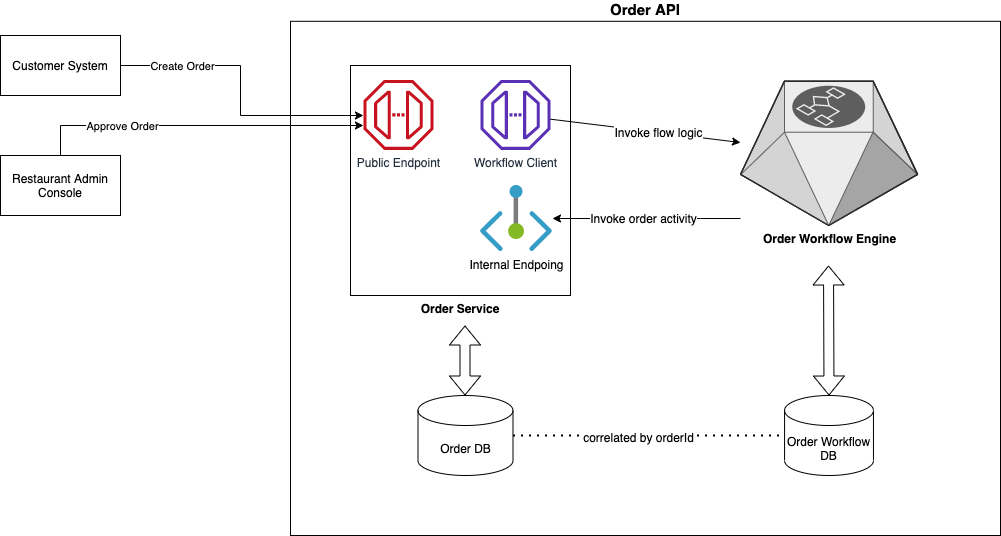

The diagram above was exported from draw.io. Its source (the exported page's mxGraphModel, read from the mxfile embedded in the PNG):
<mxGraphModel dx="1102" dy="576" grid="1" gridSize="10" guides="1" tooltips="1" connect="1" arrows="1" fold="1" page="1" pageScale="1" pageWidth="1169" pageHeight="827" math="0" shadow="0">
  <root>
    <mxCell id="0" />
    <mxCell id="1" parent="0" />
    <mxCell id="34" value="Order API" style="rounded=0;whiteSpace=wrap;html=1;labelPosition=center;verticalLabelPosition=top;align=center;verticalAlign=bottom;fontStyle=1;fontSize=15;" parent="1" vertex="1">
      <mxGeometry x="430" y="125.8" width="710" height="514.2" as="geometry" />
    </mxCell>
    <mxCell id="33" value="" style="group" parent="1" vertex="1" connectable="0">
      <mxGeometry x="490" y="170" width="230" height="230" as="geometry" />
    </mxCell>
    <mxCell id="6" value="&lt;b&gt;Order Service&lt;/b&gt;" style="rounded=0;whiteSpace=wrap;html=1;labelPosition=center;verticalLabelPosition=bottom;align=center;verticalAlign=top;" parent="33" vertex="1">
      <mxGeometry width="220" height="230" as="geometry" />
    </mxCell>
    <mxCell id="9" value="Public Endpoint" style="outlineConnect=0;fontColor=#232F3E;gradientColor=none;fillColor=#C7131F;strokeColor=none;dashed=0;verticalLabelPosition=bottom;verticalAlign=top;align=center;html=1;fontSize=12;fontStyle=0;aspect=fixed;shape=mxgraph.aws4.endpoint;" parent="33" vertex="1">
      <mxGeometry x="12.941176470588236" y="14.375" width="70" height="70" as="geometry" />
    </mxCell>
    <mxCell id="44" value="Workflow Client" style="outlineConnect=0;fontColor=#232F3E;gradientColor=none;fillColor=#5A30B5;strokeColor=none;dashed=0;verticalLabelPosition=bottom;verticalAlign=top;align=center;html=1;fontSize=12;fontStyle=0;aspect=fixed;pointerEvents=1;shape=mxgraph.aws4.endpoint;" parent="33" vertex="1">
      <mxGeometry x="130" y="14.375" width="70" height="70" as="geometry" />
    </mxCell>
    <mxCell id="45" value="Internal Endpoing" style="aspect=fixed;html=1;points=[];align=center;image;fontSize=12;image=img/lib/azure2/networking/Private_Endpoint.svg;" vertex="1" parent="33">
      <mxGeometry x="130" y="120.005" width="72" height="66" as="geometry" />
    </mxCell>
    <mxCell id="50" style="edgeStyle=orthogonalEdgeStyle;rounded=0;orthogonalLoop=1;jettySize=auto;html=1;" edge="1" parent="1" source="4" target="45">
      <mxGeometry relative="1" as="geometry">
        <Array as="points">
          <mxPoint x="840" y="323" />
          <mxPoint x="840" y="323" />
        </Array>
      </mxGeometry>
    </mxCell>
    <mxCell id="51" value="&lt;span style=&quot;font-size: 12px&quot;&gt;Invoke order activity&lt;/span&gt;" style="edgeLabel;html=1;align=center;verticalAlign=middle;resizable=0;points=[];" vertex="1" connectable="0" parent="50">
      <mxGeometry x="0.0439" y="-1" relative="1" as="geometry">
        <mxPoint as="offset" />
      </mxGeometry>
    </mxCell>
    <mxCell id="4" value="&lt;b&gt;Order Workflow Engine&lt;/b&gt;" style="verticalLabelPosition=bottom;html=1;verticalAlign=top;strokeWidth=1;align=center;outlineConnect=0;dashed=0;outlineConnect=0;shape=mxgraph.aws3d.workflowService;fillColor=#ECECEC;strokeColor=#5E5E5E;aspect=fixed;" parent="1" vertex="1">
      <mxGeometry x="880" y="185.8" width="177.04" height="144.2" as="geometry" />
    </mxCell>
    <mxCell id="7" value="Order DB" style="shape=cylinder3;whiteSpace=wrap;html=1;boundedLbl=1;backgroundOutline=1;size=15;" parent="1" vertex="1">
      <mxGeometry x="557.5" y="500" width="95" height="80" as="geometry" />
    </mxCell>
    <mxCell id="8" value="Order Workflow DB" style="shape=cylinder3;whiteSpace=wrap;html=1;boundedLbl=1;backgroundOutline=1;size=15;" parent="1" vertex="1">
      <mxGeometry x="924.0699999999999" y="500" width="88.9" height="80" as="geometry" />
    </mxCell>
    <mxCell id="13" value="" style="endArrow=classic;html=1;" parent="1" source="44" target="4" edge="1">
      <mxGeometry width="50" height="50" relative="1" as="geometry">
        <mxPoint x="720" y="268" as="sourcePoint" />
        <mxPoint x="660" y="410" as="targetPoint" />
      </mxGeometry>
    </mxCell>
    <mxCell id="36" value="&lt;span style=&quot;font-size: 12px&quot;&gt;Invoke flow logic&lt;/span&gt;" style="edgeLabel;html=1;align=center;verticalAlign=middle;resizable=0;points=[];fontSize=15;" parent="13" vertex="1" connectable="0">
      <mxGeometry x="0.1273" y="1" relative="1" as="geometry">
        <mxPoint as="offset" />
      </mxGeometry>
    </mxCell>
    <mxCell id="16" value="" style="shape=flexArrow;endArrow=classic;startArrow=classic;html=1;" parent="1" edge="1">
      <mxGeometry width="100" height="100" relative="1" as="geometry">
        <mxPoint x="604.5" y="500" as="sourcePoint" />
        <mxPoint x="604.5" y="430" as="targetPoint" />
      </mxGeometry>
    </mxCell>
    <mxCell id="22" style="edgeStyle=orthogonalEdgeStyle;rounded=0;orthogonalLoop=1;jettySize=auto;html=1;exitX=1;exitY=0.5;exitDx=0;exitDy=0;" parent="1" source="19" target="9" edge="1">
      <mxGeometry relative="1" as="geometry">
        <Array as="points">
          <mxPoint x="380" y="170" />
          <mxPoint x="380" y="220" />
        </Array>
      </mxGeometry>
    </mxCell>
    <mxCell id="26" value="Create Order" style="edgeLabel;html=1;align=center;verticalAlign=middle;resizable=0;points=[];" parent="22" vertex="1" connectable="0">
      <mxGeometry x="-0.2701" relative="1" as="geometry">
        <mxPoint x="-46" as="offset" />
      </mxGeometry>
    </mxCell>
    <mxCell id="19" value="Customer System" style="rounded=0;whiteSpace=wrap;html=1;" parent="1" vertex="1">
      <mxGeometry x="140" y="140" width="120" height="60" as="geometry" />
    </mxCell>
    <mxCell id="23" style="edgeStyle=orthogonalEdgeStyle;rounded=0;orthogonalLoop=1;jettySize=auto;html=1;" parent="1" source="21" target="9" edge="1">
      <mxGeometry relative="1" as="geometry">
        <Array as="points">
          <mxPoint x="200" y="230" />
        </Array>
      </mxGeometry>
    </mxCell>
    <mxCell id="24" value="Approve Order" style="edgeLabel;html=1;align=center;verticalAlign=middle;resizable=0;points=[];" parent="23" vertex="1" connectable="0">
      <mxGeometry x="-0.4505" relative="1" as="geometry">
        <mxPoint as="offset" />
      </mxGeometry>
    </mxCell>
    <mxCell id="21" value="Restaurant Admin Console" style="rounded=0;whiteSpace=wrap;html=1;" parent="1" vertex="1">
      <mxGeometry x="140" y="260" width="120" height="60" as="geometry" />
    </mxCell>
    <mxCell id="41" value="" style="endArrow=none;dashed=1;html=1;dashPattern=1 3;strokeWidth=2;fontSize=15;exitX=1;exitY=0.5;exitDx=0;exitDy=0;exitPerimeter=0;entryX=0;entryY=0.5;entryDx=0;entryDy=0;entryPerimeter=0;" parent="1" source="7" target="8" edge="1">
      <mxGeometry width="50" height="50" relative="1" as="geometry">
        <mxPoint x="750" y="400" as="sourcePoint" />
        <mxPoint x="800" y="350" as="targetPoint" />
      </mxGeometry>
    </mxCell>
    <mxCell id="42" value="&lt;font style=&quot;font-size: 12px&quot;&gt;correlated by orderId&lt;/font&gt;" style="edgeLabel;html=1;align=center;verticalAlign=middle;resizable=0;points=[];fontSize=15;" parent="41" vertex="1" connectable="0">
      <mxGeometry x="-0.0865" relative="1" as="geometry">
        <mxPoint x="1" as="offset" />
      </mxGeometry>
    </mxCell>
    <mxCell id="49" value="" style="shape=flexArrow;endArrow=classic;startArrow=classic;html=1;exitX=0.5;exitY=0;exitDx=0;exitDy=0;exitPerimeter=0;" edge="1" parent="1" source="8">
      <mxGeometry width="100" height="100" relative="1" as="geometry">
        <mxPoint x="968" y="440" as="sourcePoint" />
        <mxPoint x="968" y="370" as="targetPoint" />
      </mxGeometry>
    </mxCell>
  </root>
</mxGraphModel>